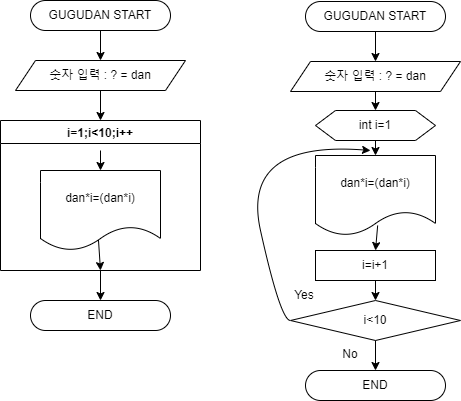

The diagram above was exported from draw.io. Its source (the exported page's mxGraphModel, read from the mxfile embedded in the PNG):
<mxGraphModel dx="1422" dy="762" grid="1" gridSize="10" guides="1" tooltips="1" connect="1" arrows="1" fold="1" page="1" pageScale="1" pageWidth="827" pageHeight="1169" math="0" shadow="0">
  <root>
    <mxCell id="0" />
    <mxCell id="1" parent="0" />
    <mxCell id="kyy0gt0JFsN9nWblNO3m-14" style="edgeStyle=orthogonalEdgeStyle;rounded=0;orthogonalLoop=1;jettySize=auto;html=1;exitX=0.5;exitY=1;exitDx=0;exitDy=0;entryX=0.5;entryY=0;entryDx=0;entryDy=0;" edge="1" parent="1" source="kyy0gt0JFsN9nWblNO3m-1" target="kyy0gt0JFsN9nWblNO3m-3">
      <mxGeometry relative="1" as="geometry" />
    </mxCell>
    <mxCell id="kyy0gt0JFsN9nWblNO3m-1" value="GUGUDAN START" style="rounded=1;whiteSpace=wrap;html=1;arcSize=50;" vertex="1" parent="1">
      <mxGeometry x="170" y="50" width="140" height="30" as="geometry" />
    </mxCell>
    <mxCell id="kyy0gt0JFsN9nWblNO3m-2" value="END" style="rounded=1;whiteSpace=wrap;html=1;arcSize=50;" vertex="1" parent="1">
      <mxGeometry x="170" y="350" width="140" height="30" as="geometry" />
    </mxCell>
    <mxCell id="kyy0gt0JFsN9nWblNO3m-16" style="edgeStyle=orthogonalEdgeStyle;rounded=0;orthogonalLoop=1;jettySize=auto;html=1;exitX=0.5;exitY=1;exitDx=0;exitDy=0;entryX=0.5;entryY=0;entryDx=0;entryDy=0;" edge="1" parent="1" source="kyy0gt0JFsN9nWblNO3m-3" target="kyy0gt0JFsN9nWblNO3m-4">
      <mxGeometry relative="1" as="geometry" />
    </mxCell>
    <mxCell id="kyy0gt0JFsN9nWblNO3m-3" value="숫자 입력 : ? = dan" style="shape=parallelogram;perimeter=parallelogramPerimeter;whiteSpace=wrap;html=1;fixedSize=1;" vertex="1" parent="1">
      <mxGeometry x="155" y="110" width="170" height="30" as="geometry" />
    </mxCell>
    <mxCell id="kyy0gt0JFsN9nWblNO3m-4" value="i=1;i&lt;10;i++" style="swimlane;" vertex="1" parent="1">
      <mxGeometry x="140" y="170" width="200" height="150" as="geometry" />
    </mxCell>
    <mxCell id="kyy0gt0JFsN9nWblNO3m-5" value="dan*i=(dan*i)" style="shape=document;whiteSpace=wrap;html=1;boundedLbl=1;" vertex="1" parent="kyy0gt0JFsN9nWblNO3m-4">
      <mxGeometry x="40" y="50" width="120" height="80" as="geometry" />
    </mxCell>
    <mxCell id="kyy0gt0JFsN9nWblNO3m-17" value="" style="endArrow=classic;html=1;rounded=0;exitX=0.483;exitY=0.867;exitDx=0;exitDy=0;exitPerimeter=0;entryX=0.5;entryY=1;entryDx=0;entryDy=0;" edge="1" parent="kyy0gt0JFsN9nWblNO3m-4" source="kyy0gt0JFsN9nWblNO3m-5" target="kyy0gt0JFsN9nWblNO3m-4">
      <mxGeometry width="50" height="50" relative="1" as="geometry">
        <mxPoint x="250" y="140" as="sourcePoint" />
        <mxPoint x="300" y="90" as="targetPoint" />
      </mxGeometry>
    </mxCell>
    <mxCell id="kyy0gt0JFsN9nWblNO3m-6" value="GUGUDAN START" style="rounded=1;whiteSpace=wrap;html=1;arcSize=50;" vertex="1" parent="1">
      <mxGeometry x="445" y="51" width="140" height="30" as="geometry" />
    </mxCell>
    <mxCell id="kyy0gt0JFsN9nWblNO3m-7" value="END" style="rounded=1;whiteSpace=wrap;html=1;arcSize=50;" vertex="1" parent="1">
      <mxGeometry x="445" y="420" width="140" height="30" as="geometry" />
    </mxCell>
    <mxCell id="kyy0gt0JFsN9nWblNO3m-8" value="숫자 입력 : ? = dan" style="shape=parallelogram;perimeter=parallelogramPerimeter;whiteSpace=wrap;html=1;fixedSize=1;" vertex="1" parent="1">
      <mxGeometry x="430" y="111" width="170" height="30" as="geometry" />
    </mxCell>
    <mxCell id="kyy0gt0JFsN9nWblNO3m-9" value="dan*i=(dan*i)" style="shape=document;whiteSpace=wrap;html=1;boundedLbl=1;" vertex="1" parent="1">
      <mxGeometry x="455" y="205" width="120" height="80" as="geometry" />
    </mxCell>
    <mxCell id="kyy0gt0JFsN9nWblNO3m-10" value="i=i+1" style="rounded=0;whiteSpace=wrap;html=1;" vertex="1" parent="1">
      <mxGeometry x="455" y="300" width="120" height="30" as="geometry" />
    </mxCell>
    <mxCell id="kyy0gt0JFsN9nWblNO3m-11" value="int i=1" style="shape=hexagon;perimeter=hexagonPerimeter2;whiteSpace=wrap;html=1;fixedSize=1;" vertex="1" parent="1">
      <mxGeometry x="455" y="160" width="120" height="30" as="geometry" />
    </mxCell>
    <mxCell id="kyy0gt0JFsN9nWblNO3m-12" value="i&amp;lt;10" style="rhombus;whiteSpace=wrap;html=1;" vertex="1" parent="1">
      <mxGeometry x="430" y="350" width="170" height="40" as="geometry" />
    </mxCell>
    <mxCell id="kyy0gt0JFsN9nWblNO3m-13" value="" style="endArrow=classic;html=1;rounded=0;" edge="1" parent="1" target="kyy0gt0JFsN9nWblNO3m-5">
      <mxGeometry width="50" height="50" relative="1" as="geometry">
        <mxPoint x="240" y="200" as="sourcePoint" />
        <mxPoint x="440" y="260" as="targetPoint" />
      </mxGeometry>
    </mxCell>
    <mxCell id="kyy0gt0JFsN9nWblNO3m-15" value="" style="endArrow=classic;html=1;rounded=0;exitX=0.5;exitY=1;exitDx=0;exitDy=0;entryX=0.5;entryY=0;entryDx=0;entryDy=0;" edge="1" parent="1" source="kyy0gt0JFsN9nWblNO3m-4" target="kyy0gt0JFsN9nWblNO3m-2">
      <mxGeometry width="50" height="50" relative="1" as="geometry">
        <mxPoint x="390" y="310" as="sourcePoint" />
        <mxPoint x="440" y="260" as="targetPoint" />
      </mxGeometry>
    </mxCell>
    <mxCell id="kyy0gt0JFsN9nWblNO3m-18" value="" style="endArrow=classic;html=1;rounded=0;exitX=0.5;exitY=1;exitDx=0;exitDy=0;" edge="1" parent="1" source="kyy0gt0JFsN9nWblNO3m-6" target="kyy0gt0JFsN9nWblNO3m-8">
      <mxGeometry width="50" height="50" relative="1" as="geometry">
        <mxPoint x="390" y="310" as="sourcePoint" />
        <mxPoint x="440" y="260" as="targetPoint" />
      </mxGeometry>
    </mxCell>
    <mxCell id="kyy0gt0JFsN9nWblNO3m-19" value="" style="endArrow=classic;html=1;rounded=0;exitX=0.5;exitY=1;exitDx=0;exitDy=0;" edge="1" parent="1" source="kyy0gt0JFsN9nWblNO3m-8" target="kyy0gt0JFsN9nWblNO3m-11">
      <mxGeometry width="50" height="50" relative="1" as="geometry">
        <mxPoint x="390" y="310" as="sourcePoint" />
        <mxPoint x="440" y="260" as="targetPoint" />
      </mxGeometry>
    </mxCell>
    <mxCell id="kyy0gt0JFsN9nWblNO3m-20" value="" style="endArrow=classic;html=1;rounded=0;exitX=0.5;exitY=1;exitDx=0;exitDy=0;" edge="1" parent="1" source="kyy0gt0JFsN9nWblNO3m-11" target="kyy0gt0JFsN9nWblNO3m-9">
      <mxGeometry width="50" height="50" relative="1" as="geometry">
        <mxPoint x="390" y="310" as="sourcePoint" />
        <mxPoint x="440" y="260" as="targetPoint" />
      </mxGeometry>
    </mxCell>
    <mxCell id="kyy0gt0JFsN9nWblNO3m-21" value="" style="endArrow=classic;html=1;rounded=0;exitX=0.518;exitY=0.875;exitDx=0;exitDy=0;exitPerimeter=0;entryX=0.5;entryY=0;entryDx=0;entryDy=0;" edge="1" parent="1" source="kyy0gt0JFsN9nWblNO3m-9" target="kyy0gt0JFsN9nWblNO3m-10">
      <mxGeometry width="50" height="50" relative="1" as="geometry">
        <mxPoint x="390" y="310" as="sourcePoint" />
        <mxPoint x="440" y="260" as="targetPoint" />
      </mxGeometry>
    </mxCell>
    <mxCell id="kyy0gt0JFsN9nWblNO3m-22" value="" style="endArrow=classic;html=1;rounded=0;exitX=0.5;exitY=1;exitDx=0;exitDy=0;entryX=0.5;entryY=0;entryDx=0;entryDy=0;" edge="1" parent="1" source="kyy0gt0JFsN9nWblNO3m-10" target="kyy0gt0JFsN9nWblNO3m-12">
      <mxGeometry width="50" height="50" relative="1" as="geometry">
        <mxPoint x="390" y="310" as="sourcePoint" />
        <mxPoint x="440" y="260" as="targetPoint" />
      </mxGeometry>
    </mxCell>
    <mxCell id="kyy0gt0JFsN9nWblNO3m-23" value="" style="endArrow=classic;html=1;rounded=0;exitX=0.5;exitY=1;exitDx=0;exitDy=0;entryX=0.5;entryY=0;entryDx=0;entryDy=0;" edge="1" parent="1" source="kyy0gt0JFsN9nWblNO3m-12" target="kyy0gt0JFsN9nWblNO3m-7">
      <mxGeometry width="50" height="50" relative="1" as="geometry">
        <mxPoint x="390" y="310" as="sourcePoint" />
        <mxPoint x="440" y="260" as="targetPoint" />
      </mxGeometry>
    </mxCell>
    <mxCell id="kyy0gt0JFsN9nWblNO3m-24" value="Yes" style="text;html=1;strokeColor=none;fillColor=none;align=center;verticalAlign=middle;whiteSpace=wrap;rounded=0;" vertex="1" parent="1">
      <mxGeometry x="414" y="330" width="60" height="30" as="geometry" />
    </mxCell>
    <mxCell id="kyy0gt0JFsN9nWblNO3m-25" value="" style="curved=1;endArrow=classic;html=1;rounded=0;exitX=0;exitY=0.5;exitDx=0;exitDy=0;" edge="1" parent="1" source="kyy0gt0JFsN9nWblNO3m-12">
      <mxGeometry width="50" height="50" relative="1" as="geometry">
        <mxPoint x="390" y="310" as="sourcePoint" />
        <mxPoint x="510" y="200" as="targetPoint" />
        <Array as="points">
          <mxPoint x="420" y="370" />
          <mxPoint x="380" y="190" />
        </Array>
      </mxGeometry>
    </mxCell>
    <mxCell id="kyy0gt0JFsN9nWblNO3m-26" value="No" style="text;html=1;strokeColor=none;fillColor=none;align=center;verticalAlign=middle;whiteSpace=wrap;rounded=0;" vertex="1" parent="1">
      <mxGeometry x="460" y="389" width="60" height="30" as="geometry" />
    </mxCell>
  </root>
</mxGraphModel>